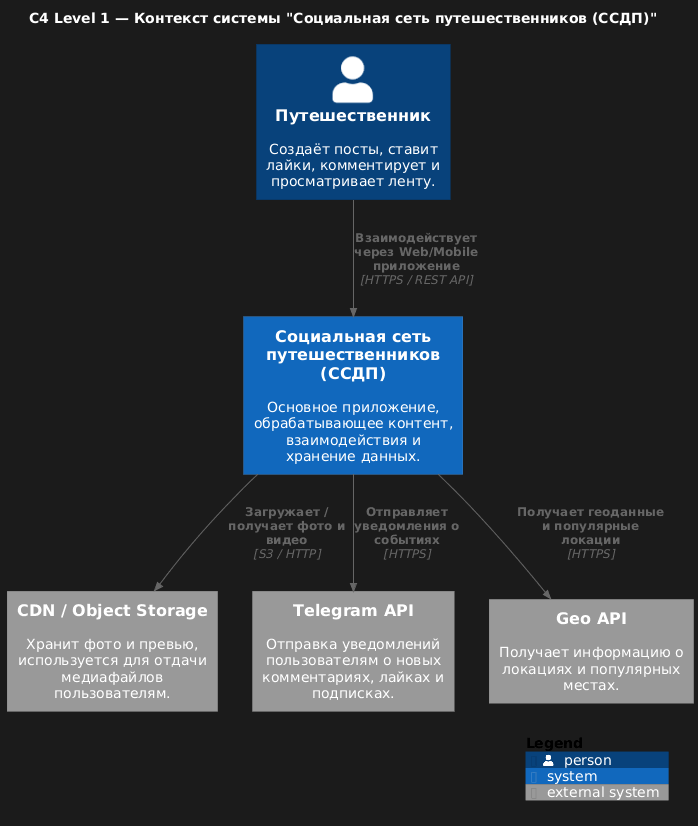

The diagram above was rendered by PlantUML. Its source (embedded in the PNG):
@startuml
!include https://raw.githubusercontent.com/plantuml-stdlib/C4-PlantUML/master/C4_Context.puml

title C4 Level 1 — Контекст системы "Социальная сеть путешественников (ССДП)"
LAYOUT_TOP_DOWN()

' --- Актор ---
Person(user, "Путешественник", "Создаёт посты, ставит лайки, комментирует и просматривает ленту.")

' --- Основная система ---
System(system, "Социальная сеть путешественников (ССДП)", "Основное приложение, обрабатывающее контент, взаимодействия и хранение данных.")

' --- Внешние системы ---
System_Ext(cdn, "CDN / Object Storage", "Хранит фото и превью, используется для отдачи медиафайлов пользователям.")
System_Ext(telegram, "Telegram API", "Отправка уведомлений пользователям о новых комментариях, лайках и подписках.")
System_Ext(geoapi, "Geo API", "Получает информацию о локациях и популярных местах.")

' --- Связи ---
Rel(user, system, "Взаимодействует через Web/Mobile приложение", "HTTPS / REST API")
Rel(system, cdn, "Загружает / получает фото и видео", "S3 / HTTP")
Rel(system, telegram, "Отправляет уведомления о событиях", "HTTPS")
Rel(system, geoapi, "Получает геоданные и популярные локации", "HTTPS")

SHOW_LEGEND()
@enduml